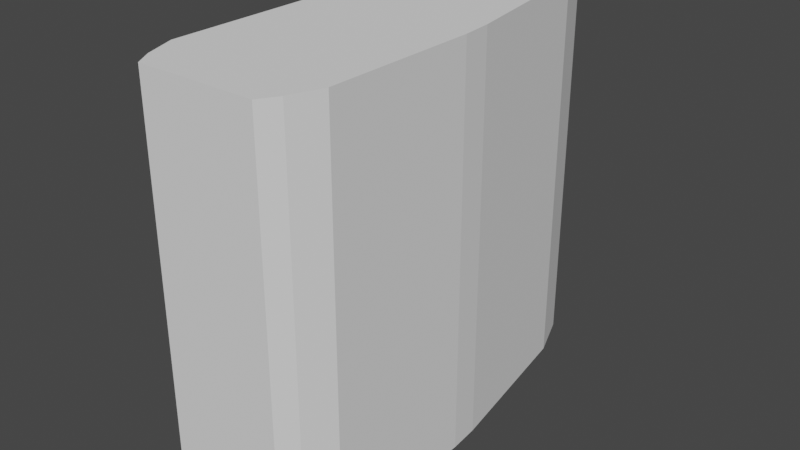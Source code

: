 # Source: HeavyFighterCollider.blend  (saved by Blender 2.83.19; exported with 4.5.12 LTS)
import bpy
from mathutils import Matrix  # noqa: F401  (used for matrix-valued properties, if any)

bpy.ops.wm.read_factory_settings(use_empty=True)
scene = bpy.context.scene
scene.name = 'Scene'

# ---- world
world_world = bpy.data.worlds.new('World'); scene.world = world_world
world_world.use_nodes = True; world_world.node_tree.nodes.clear()
_N = world_world.node_tree.nodes; _L = world_world.node_tree.links
n0 = _N.new('ShaderNodeOutputWorld'); n0.name = 'World Output'; n0.location = (300, 300)
n1 = _N.new('ShaderNodeBackground'); n1.name = 'Background'; n1.location = (10, 300)
n1.inputs[0].default_value = (0.05088, 0.05088, 0.05088, 1.0)
_L.new(n1.outputs[0], n0.inputs[0])
n0.is_active_output = True
world_world.color = (0.05088, 0.05088, 0.05088)
world_world.use_sun_shadow = False
world_world.sun_shadow_jitter_overblur = 0.0

# ---- meshes
me_cube = bpy.data.meshes.new('Cube')
me_cube.from_pydata([(2.956, -8.965, -10.0), (-2.956, -8.965, -10.0), (3.505, -8.072, -10.0), (4.096, 1.318, -10.0), (2.674, 10.99, -10.0), (-4.096, -6.491, -10.0), (-3.505, -8.072, -10.0), (-4.096, 1.318, -10.0), (-3.974, 2.85, -10.0), (1.76, 13.36, -10.0), (-1.76, 13.36, -10.0), (-2.674, 10.99, -10.0), (3.974, 2.85, -10.0), (4.096, -6.491, -10.0), (2.956, -8.965, 10.0), (-2.956, -8.965, 10.0), (3.505, -8.072, 10.0), (4.096, 1.318, 10.0), (2.674, 10.99, 10.0), (-4.096, -6.491, 10.0), (-3.505, -8.072, 10.0), (-4.096, 1.318, 10.0), (-3.974, 2.85, 10.0), (1.76, 13.36, 10.0), (-1.76, 13.36, 10.0), (-2.674, 10.99, 10.0), (3.974, 2.85, 10.0), (4.096, -6.491, 10.0)], [], [(7, 8, 11, 10, 9, 4, 12, 3, 13, 2, 0, 1, 6, 5), (21, 19, 20, 15, 14, 16, 27, 17, 26, 18, 23, 24, 25, 22), (12, 4, 18, 26), (8, 7, 21, 22), (11, 8, 22, 25), (5, 6, 20, 19), (4, 9, 23, 18), (7, 5, 19, 21), (9, 10, 24, 23), (6, 1, 15, 20), (1, 0, 14, 15), (2, 13, 27, 16), (0, 2, 16, 14), (3, 12, 26, 17), (10, 11, 25, 24), (13, 3, 17, 27)])
_uv = me_cube.uv_layers.new(name='UVMap')
_uv.uv.foreach_set('vector', [0.0, 0.0, 0.0, 0.0, 0.0, 0.0, 0.0, 0.0, 0.0, 0.0, 0.0, 0.0, 0.0, 0.0, 0.0, 0.0, 0.0, 0.0, 0.0, 0.0, 0.0, 0.0, 0.0, 0.0, 0.0, 0.0, 0.0, 0.0, 0.0, 0.0, 0.0, 0.0, 0.0, 0.0, 0.0, 0.0, 0.0, 0.0, 0.0, 0.0, 0.0, 0.0, 0.0, 0.0, 0.0, 0.0, 0.0, 0.0, 0.0, 0.0, 0.0, 0.0, 0.0, 0.0, 0.0, 0.0, 0.0, 0.0, 0.0, 0.0, 0.0, 0.0, 0.0, 0.0, 0.0, 0.0, 0.0, 0.0, 0.0, 0.0, 0.0, 0.0, 0.0, 0.0, 0.0, 0.0, 0.0, 0.0, 0.0, 0.0, 0.0, 0.0, 0.0, 0.0, 0.0, 0.0, 0.0, 0.0, 0.0, 0.0, 0.0, 0.0, 0.0, 0.0, 0.0, 0.0, 0.0, 0.0, 0.0, 0.0, 0.0, 0.0, 0.0, 0.0, 0.0, 0.0, 0.0, 0.0, 0.0, 0.0, 0.0, 0.0, 0.0, 0.0, 0.0, 0.0, 0.0, 0.0, 0.0, 0.0, 0.0, 0.0, 0.0, 0.0, 0.0, 0.0, 0.0, 0.0, 0.0, 0.0, 0.0, 0.0, 0.0, 0.0, 0.0, 0.0, 0.0, 0.0, 0.0, 0.0, 0.0, 0.0, 0.0, 0.0, 0.0, 0.0, 0.0, 0.0, 0.0, 0.0, 0.0, 0.0, 0.0, 0.0, 0.0, 0.0, 0.0, 0.0, 0.0, 0.0, 0.0, 0.0, 0.0, 0.0, 0.0, 0.0, 0.0, 0.0])
me_cube.use_remesh_fix_poles = True
me_cube.use_remesh_preserve_attributes = False
me_cube.use_mirror_vertex_groups = False
me_cube.update()

# ---- objects
ob_hull = bpy.data.objects.new('Hull', me_cube)

# ---- transforms, parenting, visibility, modifiers, constraints
ob_hull.location = (0.0, 0.0, 0.0)
ob_hull.lineart.crease_threshold = 0.0

# ---- collection membership
scene.collection.objects.link(ob_hull)

# ---- scene / render settings (as saved in the file)
scene.frame_start = 1; scene.frame_end = 250; scene.frame_set(21)
scene.render.engine = 'BLENDER_EEVEE_NEXT'
scene.cycles.use_denoising = False
scene.cycles.samples = 128
scene.cycles.sampling_pattern = 'TABULATED_SOBOL'
scene.cycles.use_adaptive_sampling = False
scene.cycles.use_light_tree = False
scene.view_settings.view_transform = 'Filmic'
bpy.context.view_layer.update()

# ---- added for rendering (the .blend has no active camera and no usable light): camera, sun
cam_auto = bpy.data.cameras.new('AutoCamera')
cam_auto.lens = 50.0
cam_auto.sensor_width = 36.0
cam_auto.clip_end = 1000.0
ob_auto_camera = bpy.data.objects.new('AutoCamera', cam_auto)
scene.collection.objects.link(ob_auto_camera)
ob_auto_camera.location = (28.7486, -32.3015, 22.9988)
ob_auto_camera.rotation_euler = (1.09748, -7.21219e-08, 0.694738)
scene.camera = ob_auto_camera
light_auto_sun = bpy.data.lights.new('AutoSun', 'SUN')
light_auto_sun.energy = 3.0
light_auto_sun.angle = 0.0523599
ob_auto_sun = bpy.data.objects.new('AutoSun', light_auto_sun)
scene.collection.objects.link(ob_auto_sun)
ob_auto_sun.rotation_euler = (0.872665, 0.174533, 0.523599)
bpy.context.view_layer.update()
